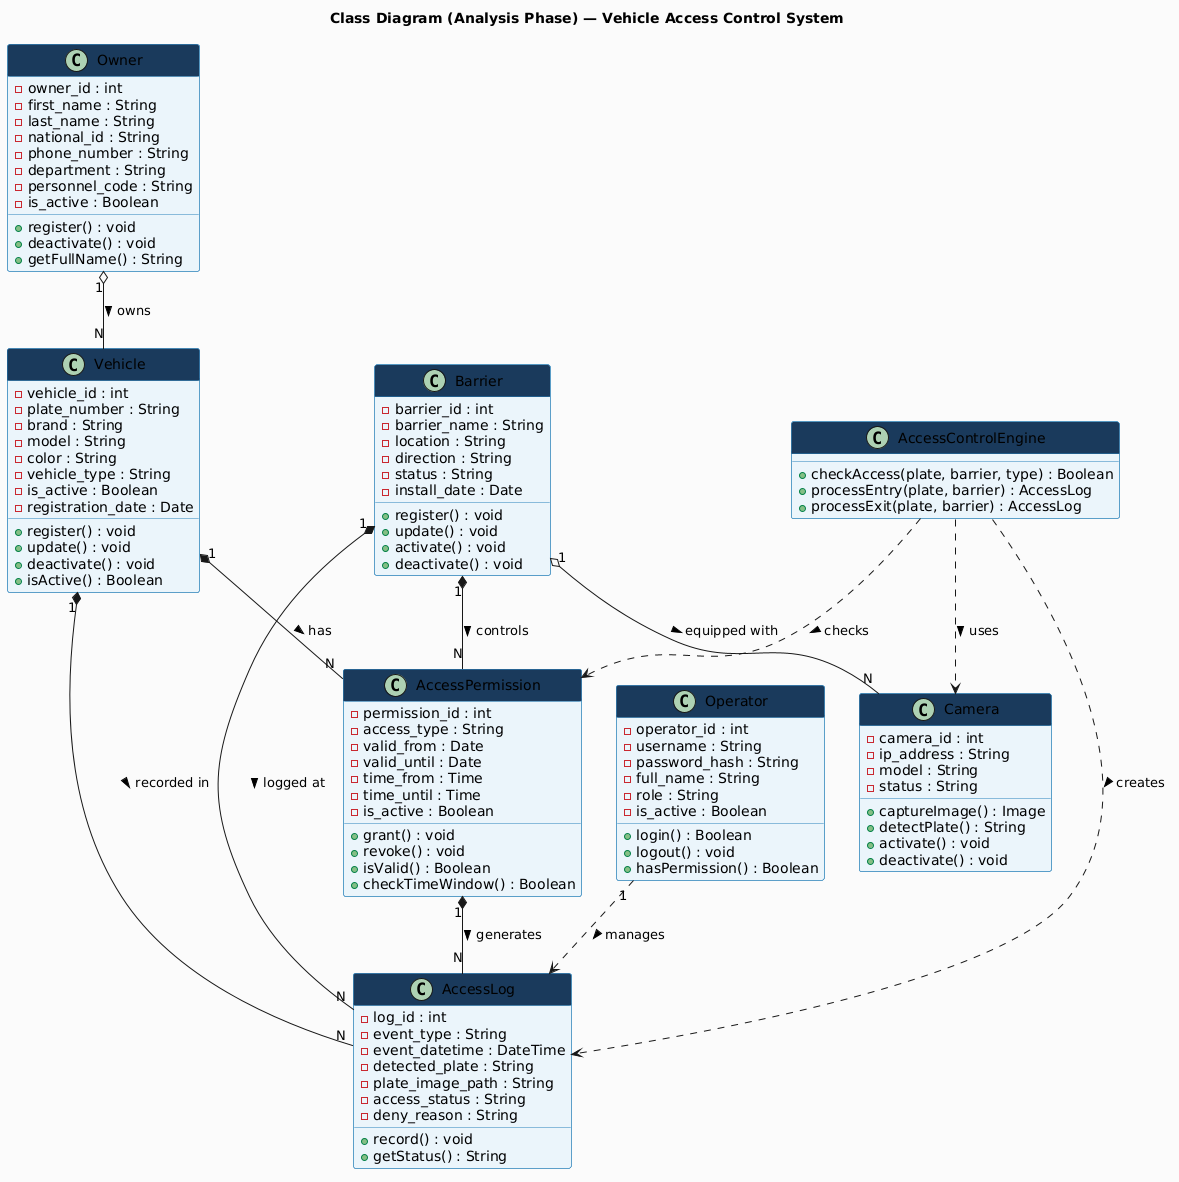

The diagram above was rendered by PlantUML. Its source (embedded in the PNG):
@startuml
skinparam backgroundColor #FAFAFA
skinparam classBackgroundColor #EAF4FB
skinparam classBorderColor #2980B9
skinparam classHeaderBackgroundColor #1A3A5C
skinparam classHeaderFontColor white
skinparam fontSize 13

title Class Diagram (Analysis Phase) — Vehicle Access Control System

class Owner {
  - owner_id : int
  - first_name : String
  - last_name : String
  - national_id : String
  - phone_number : String
  - department : String
  - personnel_code : String
  - is_active : Boolean
  + register() : void
  + deactivate() : void
  + getFullName() : String
}

class Vehicle {
  - vehicle_id : int
  - plate_number : String
  - brand : String
  - model : String
  - color : String
  - vehicle_type : String
  - is_active : Boolean
  - registration_date : Date
  + register() : void
  + update() : void
  + deactivate() : void
  + isActive() : Boolean
}

class Barrier {
  - barrier_id : int
  - barrier_name : String
  - location : String
  - direction : String
  - status : String
  - install_date : Date
  + register() : void
  + update() : void
  + activate() : void
  + deactivate() : void
}

class Camera {
  - camera_id : int
  - ip_address : String
  - model : String
  - status : String
  + captureImage() : Image
  + detectPlate() : String
  + activate() : void
  + deactivate() : void
}

class AccessPermission {
  - permission_id : int
  - access_type : String
  - valid_from : Date
  - valid_until : Date
  - time_from : Time
  - time_until : Time
  - is_active : Boolean
  + grant() : void
  + revoke() : void
  + isValid() : Boolean
  + checkTimeWindow() : Boolean
}

class AccessLog {
  - log_id : int
  - event_type : String
  - event_datetime : DateTime
  - detected_plate : String
  - plate_image_path : String
  - access_status : String
  - deny_reason : String
  + record() : void
  + getStatus() : String
}

class Operator {
  - operator_id : int
  - username : String
  - password_hash : String
  - full_name : String
  - role : String
  - is_active : Boolean
  + login() : Boolean
  + logout() : void
  + hasPermission() : Boolean
}

class AccessControlEngine {
  + checkAccess(plate, barrier, type) : Boolean
  + processEntry(plate, barrier) : AccessLog
  + processExit(plate, barrier) : AccessLog
}

Owner "1" o-- "N" Vehicle : owns >
Vehicle "1" *-- "N" AccessPermission : has >
Barrier "1" *-- "N" AccessPermission : controls >
Barrier "1" o-- "N" Camera : equipped with >
AccessPermission "1" *-- "N" AccessLog : generates >
Vehicle "1" *-- "N" AccessLog : recorded in >
Barrier "1" *-- "N" AccessLog : logged at >
Operator "1" ..> AccessLog : manages >
AccessControlEngine ..> AccessPermission : checks >
AccessControlEngine ..> AccessLog : creates >
AccessControlEngine ..> Camera : uses >
@enduml